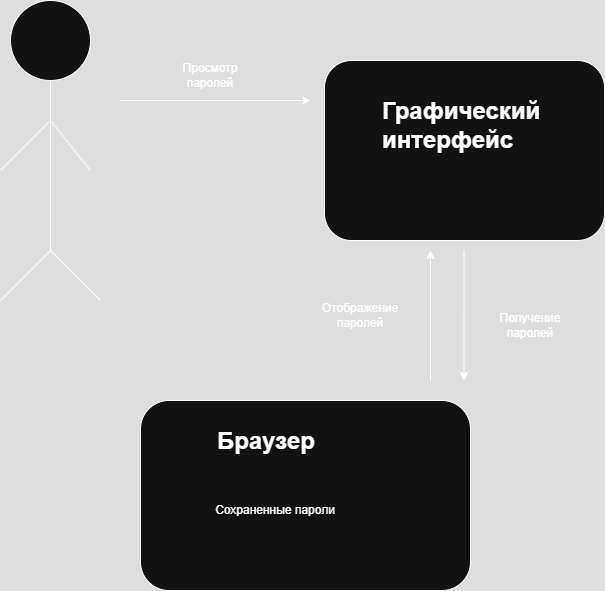

The diagram above was exported from draw.io. Its source (the exported page's mxGraphModel, read from the mxfile embedded in the PNG):
<mxGraphModel dx="1036" dy="536" grid="1" gridSize="10" guides="1" tooltips="1" connect="1" arrows="1" fold="1" page="1" pageScale="1" pageWidth="827" pageHeight="1169" math="0" shadow="0">
  <root>
    <mxCell id="0" />
    <mxCell id="1" parent="0" />
    <mxCell id="OieY7MFDGjZ9IrIKq8Xh-1" value="" style="rounded=1;whiteSpace=wrap;html=1;" vertex="1" parent="1">
      <mxGeometry x="414" y="70" width="280" height="180" as="geometry" />
    </mxCell>
    <mxCell id="OieY7MFDGjZ9IrIKq8Xh-2" value="" style="ellipse;whiteSpace=wrap;html=1;aspect=fixed;" vertex="1" parent="1">
      <mxGeometry x="100" y="10" width="80" height="80" as="geometry" />
    </mxCell>
    <mxCell id="OieY7MFDGjZ9IrIKq8Xh-3" value="" style="endArrow=none;html=1;rounded=0;" edge="1" parent="1">
      <mxGeometry width="50" height="50" relative="1" as="geometry">
        <mxPoint x="140" y="260" as="sourcePoint" />
        <mxPoint x="140" y="90" as="targetPoint" />
      </mxGeometry>
    </mxCell>
    <mxCell id="OieY7MFDGjZ9IrIKq8Xh-4" value="" style="endArrow=none;html=1;rounded=0;" edge="1" parent="1">
      <mxGeometry width="50" height="50" relative="1" as="geometry">
        <mxPoint x="90" y="310" as="sourcePoint" />
        <mxPoint x="140" y="260" as="targetPoint" />
      </mxGeometry>
    </mxCell>
    <mxCell id="OieY7MFDGjZ9IrIKq8Xh-5" value="" style="endArrow=none;html=1;rounded=0;" edge="1" parent="1">
      <mxGeometry width="50" height="50" relative="1" as="geometry">
        <mxPoint x="190" y="310" as="sourcePoint" />
        <mxPoint x="140" y="260" as="targetPoint" />
        <Array as="points">
          <mxPoint x="150" y="270" />
        </Array>
      </mxGeometry>
    </mxCell>
    <mxCell id="OieY7MFDGjZ9IrIKq8Xh-6" value="" style="endArrow=none;html=1;rounded=0;" edge="1" parent="1">
      <mxGeometry width="50" height="50" relative="1" as="geometry">
        <mxPoint x="90" y="180" as="sourcePoint" />
        <mxPoint x="140" y="130" as="targetPoint" />
      </mxGeometry>
    </mxCell>
    <mxCell id="OieY7MFDGjZ9IrIKq8Xh-7" value="" style="endArrow=none;html=1;rounded=0;" edge="1" parent="1">
      <mxGeometry width="50" height="50" relative="1" as="geometry">
        <mxPoint x="180" y="180" as="sourcePoint" />
        <mxPoint x="140" y="130" as="targetPoint" />
      </mxGeometry>
    </mxCell>
    <mxCell id="OieY7MFDGjZ9IrIKq8Xh-8" value="" style="endArrow=classic;html=1;rounded=0;" edge="1" parent="1">
      <mxGeometry width="50" height="50" relative="1" as="geometry">
        <mxPoint x="210" y="110" as="sourcePoint" />
        <mxPoint x="400" y="110" as="targetPoint" />
      </mxGeometry>
    </mxCell>
    <mxCell id="OieY7MFDGjZ9IrIKq8Xh-9" value="Просмотр паролей" style="text;html=1;align=center;verticalAlign=middle;whiteSpace=wrap;rounded=0;" vertex="1" parent="1">
      <mxGeometry x="270" y="70" width="60" height="30" as="geometry" />
    </mxCell>
    <mxCell id="OieY7MFDGjZ9IrIKq8Xh-10" value="&lt;h1 style=&quot;margin-top: 0px;&quot;&gt;Графический интерфейс&lt;/h1&gt;" style="text;html=1;whiteSpace=wrap;overflow=hidden;rounded=0;" vertex="1" parent="1">
      <mxGeometry x="470" y="100" width="180" height="120" as="geometry" />
    </mxCell>
    <mxCell id="OieY7MFDGjZ9IrIKq8Xh-11" value="" style="endArrow=classic;html=1;rounded=0;" edge="1" parent="1">
      <mxGeometry width="50" height="50" relative="1" as="geometry">
        <mxPoint x="553.5" y="260" as="sourcePoint" />
        <mxPoint x="553.5" y="390" as="targetPoint" />
      </mxGeometry>
    </mxCell>
    <mxCell id="OieY7MFDGjZ9IrIKq8Xh-12" value="" style="endArrow=classic;html=1;rounded=0;" edge="1" parent="1">
      <mxGeometry width="50" height="50" relative="1" as="geometry">
        <mxPoint x="520" y="390" as="sourcePoint" />
        <mxPoint x="520" y="260" as="targetPoint" />
      </mxGeometry>
    </mxCell>
    <mxCell id="OieY7MFDGjZ9IrIKq8Xh-13" value="П&lt;span style=&quot;background-color: transparent; color: light-dark(rgb(0, 0, 0), rgb(255, 255, 255));&quot;&gt;олучение паролей&lt;/span&gt;" style="text;html=1;align=center;verticalAlign=middle;whiteSpace=wrap;rounded=0;" vertex="1" parent="1">
      <mxGeometry x="590" y="320" width="60" height="30" as="geometry" />
    </mxCell>
    <mxCell id="OieY7MFDGjZ9IrIKq8Xh-14" value="Отображение паролей" style="text;html=1;align=center;verticalAlign=middle;whiteSpace=wrap;rounded=0;" vertex="1" parent="1">
      <mxGeometry x="420" y="310" width="60" height="30" as="geometry" />
    </mxCell>
    <mxCell id="OieY7MFDGjZ9IrIKq8Xh-15" value="" style="rounded=1;whiteSpace=wrap;html=1;" vertex="1" parent="1">
      <mxGeometry x="230" y="410" width="330" height="190" as="geometry" />
    </mxCell>
    <mxCell id="OieY7MFDGjZ9IrIKq8Xh-16" value="&lt;h1 style=&quot;margin-top: 0px;&quot;&gt;Браузер&lt;/h1&gt;" style="text;html=1;whiteSpace=wrap;overflow=hidden;rounded=0;" vertex="1" parent="1">
      <mxGeometry x="305" y="430" width="180" height="120" as="geometry" />
    </mxCell>
    <mxCell id="OieY7MFDGjZ9IrIKq8Xh-17" value="Сохраненные пароли" style="text;html=1;align=center;verticalAlign=middle;whiteSpace=wrap;rounded=0;" vertex="1" parent="1">
      <mxGeometry x="280" y="470" width="170" height="100" as="geometry" />
    </mxCell>
  </root>
</mxGraphModel>